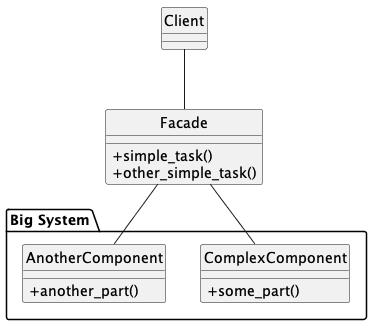

The diagram above was rendered by PlantUML. Its source (embedded in the PNG):
@startuml
'figure 12: The Facade Pattern'
skinparam monochrome true
skinparam handwritten false
skinparam shadowing false
skinparam classAttributeIconSize 0
hide class circle
hide abstract circle

class Client {}

class Facade {
    + simple_task()
    + other_simple_task()
}

package "Big System" {

class ComplexComponent {
    + some_part()
}
class AnotherComponent {
    + another_part()
}

}

Client -- Facade

Facade -- ComplexComponent
Facade -- AnotherComponent

@enduml